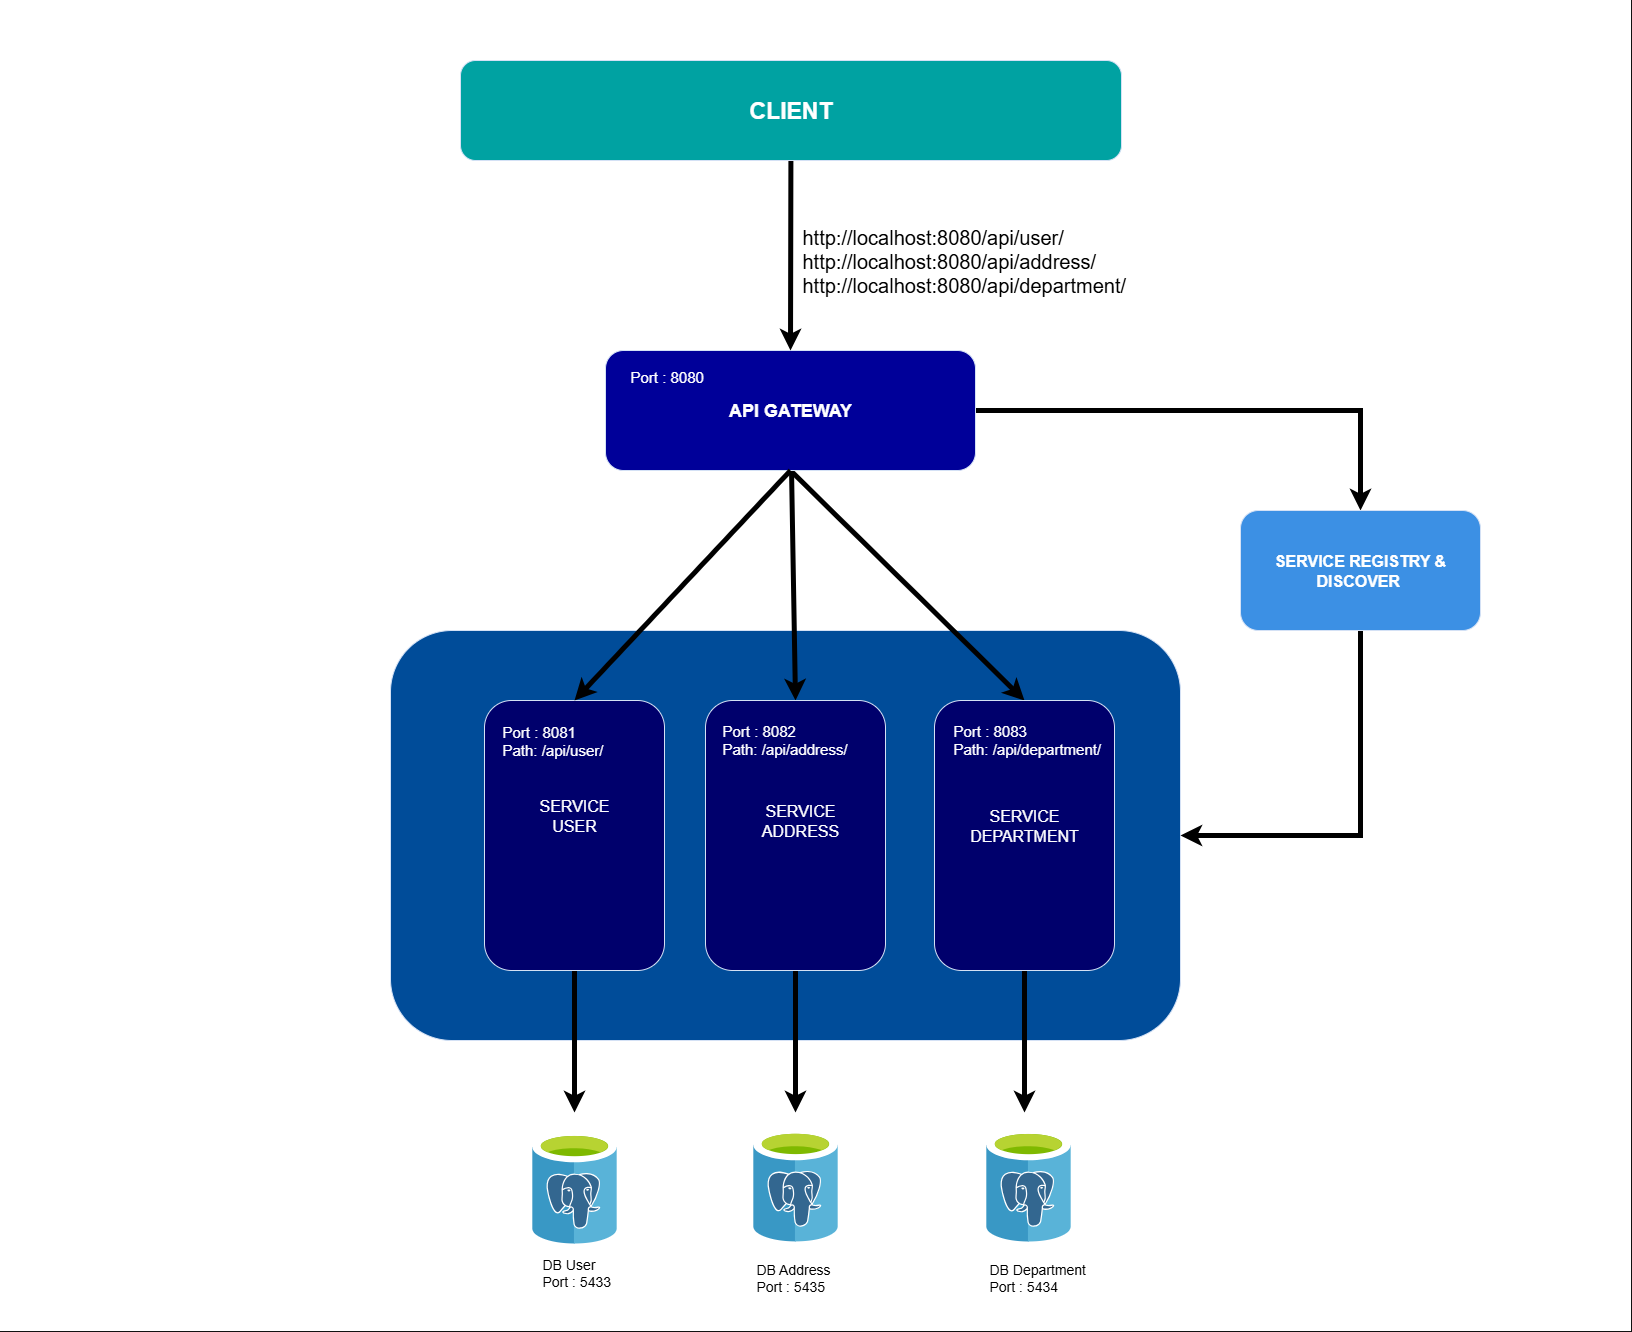

The diagram above was exported from draw.io. Its source (the exported page's mxGraphModel, read from the mxfile embedded in the PNG):
<mxGraphModel dx="8543" dy="2513" grid="1" gridSize="10" guides="1" tooltips="1" connect="1" arrows="1" fold="1" page="1" pageScale="1" pageWidth="850" pageHeight="1100" math="0" shadow="0">
  <root>
    <mxCell id="0" />
    <mxCell id="1" parent="0" />
    <mxCell id="2" value="" style="rounded=0;whiteSpace=wrap;html=1;fillColor=light-dark(#FFFFFF,#FFFFFF);fontFamily=Helvetica;" vertex="1" parent="1">
      <mxGeometry x="-5200" y="-490" width="1630" height="1330" as="geometry" />
    </mxCell>
    <mxCell id="3" value="" style="rounded=1;whiteSpace=wrap;html=1;fillColor=light-dark(#FFFFFF,#004C99);strokeColor=light-dark(#000000,#D4E1F5);fontFamily=Helvetica;gradientColor=none;" vertex="1" parent="1">
      <mxGeometry x="-4810" y="140" width="790" height="410" as="geometry" />
    </mxCell>
    <mxCell id="4" style="edgeStyle=orthogonalEdgeStyle;rounded=0;orthogonalLoop=1;jettySize=auto;html=1;entryX=0.5;entryY=0;entryDx=0;entryDy=0;strokeWidth=5;strokeColor=light-dark(#000000,#000000);fontFamily=Helvetica;" edge="1" source="7" target="13" parent="1">
      <mxGeometry relative="1" as="geometry" />
    </mxCell>
    <mxCell id="5" style="rounded=0;orthogonalLoop=1;jettySize=auto;html=1;entryX=0.5;entryY=0;entryDx=0;entryDy=0;strokeWidth=5;strokeColor=light-dark(#000000,#000000);fontFamily=Helvetica;" edge="1" source="7" target="17" parent="1">
      <mxGeometry relative="1" as="geometry" />
    </mxCell>
    <mxCell id="6" style="rounded=0;orthogonalLoop=1;jettySize=auto;html=1;entryX=0.5;entryY=0;entryDx=0;entryDy=0;exitX=0.5;exitY=1;exitDx=0;exitDy=0;strokeWidth=5;strokeColor=light-dark(#000000,#000000);fontFamily=Helvetica;" edge="1" source="7" target="19" parent="1">
      <mxGeometry relative="1" as="geometry" />
    </mxCell>
    <mxCell id="7" value="&lt;font style=&quot;font-size: 18px; color: light-dark(rgb(0, 0, 0), rgb(255, 255, 255));&quot;&gt;&lt;b&gt;API GATEWAY&lt;/b&gt;&lt;/font&gt;" style="rounded=1;whiteSpace=wrap;html=1;fillColor=light-dark(#1BA1E2,#000099);strokeColor=light-dark(#006EAF,#D4E1F5);fontColor=#ffffff;fillStyle=auto;fontFamily=Helvetica;" vertex="1" parent="1">
      <mxGeometry x="-4595" y="-140" width="370" height="120" as="geometry" />
    </mxCell>
    <mxCell id="8" value="" style="image;sketch=0;aspect=fixed;html=1;points=[];align=center;fontSize=12;image=img/lib/mscae/Azure_Database_for_PostgreSQL_servers.svg;fontFamily=Helvetica;" vertex="1" parent="1">
      <mxGeometry x="-4668.49" y="641.18" width="84.98" height="111.82" as="geometry" />
    </mxCell>
    <mxCell id="9" value="&lt;font style=&quot;font-size: 14px;&quot;&gt;&lt;font style=&quot;color: light-dark(rgb(0, 0, 0), rgb(0, 0, 0));&quot;&gt;DB&amp;nbsp;&lt;/font&gt;&lt;span style=&quot;color: light-dark(rgb(0, 0, 0), rgb(0, 0, 0)); background-color: transparent;&quot;&gt;User&lt;/span&gt;&lt;/font&gt;&lt;div&gt;&lt;font style=&quot;color: light-dark(rgb(0, 0, 0), rgb(0, 0, 0));&quot;&gt;&lt;font style=&quot;color: light-dark(rgb(0, 0, 0), rgb(0, 0, 0)); font-size: 14px;&quot;&gt;&lt;span style=&quot;white-space-collapse: preserve;&quot;&gt;Port : &lt;/span&gt;&lt;span style=&quot;white-space-collapse: preserve;&quot;&gt;5433&lt;/span&gt;&lt;br&gt;&lt;/font&gt;&lt;/font&gt;&lt;/div&gt;" style="text;html=1;align=left;verticalAlign=middle;whiteSpace=wrap;rounded=0;fontFamily=Helvetica;" vertex="1" parent="1">
      <mxGeometry x="-4660" y="752" width="93.51" height="59" as="geometry" />
    </mxCell>
    <mxCell id="10" style="edgeStyle=orthogonalEdgeStyle;rounded=0;orthogonalLoop=1;jettySize=auto;html=1;entryX=0.5;entryY=0;entryDx=0;entryDy=0;strokeWidth=5;strokeColor=light-dark(#000000,#000000);fontFamily=Helvetica;" edge="1" source="11" parent="1">
      <mxGeometry relative="1" as="geometry">
        <mxPoint x="-4626" y="622" as="targetPoint" />
      </mxGeometry>
    </mxCell>
    <mxCell id="11" value="" style="rounded=1;whiteSpace=wrap;html=1;fillColor=light-dark(#FFFFFF,#00006C);fontFamily=Helvetica;strokeColor=light-dark(#000000,#D4E1F5);" vertex="1" parent="1">
      <mxGeometry x="-4716" y="210" width="180" height="270" as="geometry" />
    </mxCell>
    <mxCell id="12" style="edgeStyle=orthogonalEdgeStyle;rounded=0;orthogonalLoop=1;jettySize=auto;html=1;entryX=1;entryY=0.5;entryDx=0;entryDy=0;strokeWidth=5;exitX=0.5;exitY=1;exitDx=0;exitDy=0;strokeColor=light-dark(#000000,#000000);fontFamily=Helvetica;" edge="1" source="13" target="3" parent="1">
      <mxGeometry relative="1" as="geometry">
        <mxPoint x="-3780" y="325" as="targetPoint" />
        <Array as="points">
          <mxPoint x="-3840" y="345" />
        </Array>
      </mxGeometry>
    </mxCell>
    <mxCell id="13" value="&lt;font style=&quot;font-size: 16px; color: light-dark(rgb(0, 0, 0), rgb(255, 255, 255));&quot;&gt;&lt;b&gt;SERVICE REGISTRY &amp;amp; DISCOVER&amp;nbsp;&lt;/b&gt;&lt;/font&gt;" style="rounded=1;whiteSpace=wrap;html=1;fillColor=light-dark(#000000,#3C90E4);fontColor=#ffffff;strokeColor=light-dark(#2D7600,#D4E1F5);fontFamily=Helvetica;" vertex="1" parent="1">
      <mxGeometry x="-3960" y="20" width="240" height="120" as="geometry" />
    </mxCell>
    <mxCell id="14" value="" style="endArrow=classic;html=1;rounded=0;exitX=0.5;exitY=1;exitDx=0;exitDy=0;entryX=0.5;entryY=0;entryDx=0;entryDy=0;strokeWidth=5;strokeColor=light-dark(#000000,#000000);fontFamily=Helvetica;" edge="1" source="7" target="11" parent="1">
      <mxGeometry width="50" height="50" relative="1" as="geometry">
        <mxPoint x="-4500" y="290" as="sourcePoint" />
        <mxPoint x="-4450" y="240" as="targetPoint" />
      </mxGeometry>
    </mxCell>
    <mxCell id="15" value="&lt;font style=&quot;font-size: 16px;&quot;&gt;SERVICE USER&lt;/font&gt;" style="text;html=1;align=center;verticalAlign=middle;whiteSpace=wrap;rounded=0;fontFamily=Helvetica;" vertex="1" parent="1">
      <mxGeometry x="-4676" y="310" width="100" height="30" as="geometry" />
    </mxCell>
    <mxCell id="16" style="edgeStyle=orthogonalEdgeStyle;rounded=0;orthogonalLoop=1;jettySize=auto;html=1;entryX=0.5;entryY=0;entryDx=0;entryDy=0;strokeWidth=5;strokeColor=light-dark(#000000,#000000);endSize=6;fontFamily=Helvetica;" edge="1" source="17" parent="1">
      <mxGeometry relative="1" as="geometry">
        <mxPoint x="-4405" y="622" as="targetPoint" />
      </mxGeometry>
    </mxCell>
    <mxCell id="17" value="" style="rounded=1;whiteSpace=wrap;html=1;fillColor=light-dark(#FFFFFF,#00006C);fontFamily=Helvetica;strokeColor=light-dark(#000000,#D4E1F5);" vertex="1" parent="1">
      <mxGeometry x="-4495" y="210" width="180" height="270" as="geometry" />
    </mxCell>
    <mxCell id="18" style="edgeStyle=orthogonalEdgeStyle;rounded=0;orthogonalLoop=1;jettySize=auto;html=1;entryX=0.5;entryY=0;entryDx=0;entryDy=0;strokeWidth=5;strokeColor=light-dark(#000000,#010101);fontFamily=Helvetica;" edge="1" source="19" parent="1">
      <mxGeometry relative="1" as="geometry">
        <mxPoint x="-4176" y="622" as="targetPoint" />
      </mxGeometry>
    </mxCell>
    <mxCell id="19" value="" style="rounded=1;whiteSpace=wrap;html=1;fillColor=light-dark(#FFFFFF,#00006C);fontFamily=Helvetica;strokeColor=light-dark(#000000,#D4E1F5);" vertex="1" parent="1">
      <mxGeometry x="-4266" y="210" width="180" height="270" as="geometry" />
    </mxCell>
    <mxCell id="20" value="&lt;font style=&quot;font-size: 16px;&quot;&gt;SERVICE ADDRESS&lt;/font&gt;" style="text;html=1;align=center;verticalAlign=middle;whiteSpace=wrap;rounded=0;fontFamily=Helvetica;" vertex="1" parent="1">
      <mxGeometry x="-4449.99" y="315" width="100" height="30" as="geometry" />
    </mxCell>
    <mxCell id="21" style="rounded=0;orthogonalLoop=1;jettySize=auto;html=1;entryX=0.5;entryY=0;entryDx=0;entryDy=0;strokeWidth=5;strokeColor=light-dark(#000000,#000000);fontFamily=Helvetica;" edge="1" source="22" target="7" parent="1">
      <mxGeometry relative="1" as="geometry" />
    </mxCell>
    <mxCell id="22" value="&lt;font style=&quot;font-size: 23px;&quot;&gt;&lt;b style=&quot;&quot;&gt;CLIENT&lt;/b&gt;&lt;/font&gt;" style="rounded=1;whiteSpace=wrap;html=1;fillColor=light-dark(#FFFFFF,#00A2A2);strokeColor=light-dark(#000000,#D4E1F5);fontFamily=Helvetica;" vertex="1" parent="1">
      <mxGeometry x="-4740" y="-430" width="661" height="100" as="geometry" />
    </mxCell>
    <mxCell id="23" value="" style="image;sketch=0;aspect=fixed;html=1;points=[];align=center;fontSize=12;image=img/lib/mscae/Azure_Database_for_PostgreSQL_servers.svg;fontFamily=Helvetica;" vertex="1" parent="1">
      <mxGeometry x="-4447.49" y="639.0899999999999" width="84.98" height="111.82" as="geometry" />
    </mxCell>
    <mxCell id="24" value="" style="image;sketch=0;aspect=fixed;html=1;points=[];align=center;fontSize=12;image=img/lib/mscae/Azure_Database_for_PostgreSQL_servers.svg;fontFamily=Helvetica;" vertex="1" parent="1">
      <mxGeometry x="-4214.49" y="639.18" width="84.98" height="111.82" as="geometry" />
    </mxCell>
    <mxCell id="25" value="&lt;font style=&quot;color: light-dark(rgb(0, 0, 0), rgb(0, 0, 0)); font-size: 20px;&quot;&gt;&lt;span style=&quot;white-space-collapse: preserve;&quot;&gt;&lt;font style=&quot;&quot;&gt;http://localhost:8080/api/user/&lt;/font&gt;&lt;/span&gt;&lt;/font&gt;&lt;div&gt;&lt;font style=&quot;color: light-dark(rgb(0, 0, 0), rgb(0, 0, 0)); font-size: 20px;&quot;&gt;&lt;span style=&quot;white-space-collapse: preserve;&quot;&gt;http://localhost:8080/api/address/&lt;/span&gt;&lt;span style=&quot;white-space-collapse: preserve;&quot;&gt;&lt;font style=&quot;&quot;&gt;&lt;br&gt;&lt;/font&gt;&lt;/span&gt;&lt;font style=&quot;&quot;&gt;&lt;span style=&quot;white-space-collapse: preserve;&quot;&gt;http://localhost:8080/api/department/&lt;/span&gt;&lt;/font&gt;&lt;/font&gt;&lt;/div&gt;" style="text;html=1;align=left;verticalAlign=middle;whiteSpace=wrap;rounded=0;fontFamily=Helvetica;" vertex="1" parent="1">
      <mxGeometry x="-4400" y="-290" width="352" height="120" as="geometry" />
    </mxCell>
    <mxCell id="26" value="&lt;span style=&quot;white-space-collapse: preserve;&quot;&gt;&lt;font style=&quot;color: light-dark(rgb(0, 0, 0), rgb(255, 255, 255)); font-size: 15px;&quot;&gt;Port : 8081&lt;br&gt;Path: /api/user/&lt;/font&gt;&lt;/span&gt;" style="text;html=1;align=left;verticalAlign=middle;whiteSpace=wrap;rounded=0;fontFamily=Helvetica;" vertex="1" parent="1">
      <mxGeometry x="-4700" y="215" width="153.5" height="70" as="geometry" />
    </mxCell>
    <mxCell id="27" value="&lt;span style=&quot;white-space-collapse: preserve;&quot;&gt;&lt;font style=&quot;color: light-dark(rgb(0, 0, 0), rgb(255, 255, 255)); font-size: 15px;&quot;&gt;Port : 8082&lt;br&gt;Path: /api/address/&lt;/font&gt;&lt;/span&gt;" style="text;html=1;align=left;verticalAlign=middle;whiteSpace=wrap;rounded=0;fontFamily=Helvetica;" vertex="1" parent="1">
      <mxGeometry x="-4480.37" y="214" width="166.75" height="70" as="geometry" />
    </mxCell>
    <mxCell id="28" value="&lt;span style=&quot;white-space-collapse: preserve;&quot;&gt;&lt;font style=&quot;color: light-dark(rgb(0, 0, 0), rgb(255, 255, 255)); font-size: 15px;&quot;&gt;Port : 8083&lt;br&gt;Path: /api/department/&lt;/font&gt;&lt;/span&gt;" style="text;html=1;align=left;verticalAlign=middle;whiteSpace=wrap;rounded=0;fontFamily=Helvetica;" vertex="1" parent="1">
      <mxGeometry x="-4249.5" y="214" width="153.5" height="70" as="geometry" />
    </mxCell>
    <mxCell id="29" value="&lt;font style=&quot;font-size: 14px;&quot;&gt;&lt;font style=&quot;color: light-dark(rgb(0, 0, 0), rgb(0, 0, 0));&quot;&gt;DB&amp;nbsp;&lt;/font&gt;&lt;span style=&quot;color: light-dark(rgb(0, 0, 0), rgb(0, 0, 0)); background-color: transparent;&quot;&gt;Department&lt;/span&gt;&lt;/font&gt;&lt;div&gt;&lt;font style=&quot;color: light-dark(rgb(0, 0, 0), rgb(0, 0, 0));&quot;&gt;&lt;font style=&quot;color: light-dark(rgb(0, 0, 0), rgb(0, 0, 0)); font-size: 14px;&quot;&gt;&lt;font style=&quot;&quot;&gt;&lt;span style=&quot;white-space-collapse: preserve;&quot;&gt;Port : &lt;/span&gt;&lt;/font&gt;&lt;font style=&quot;&quot;&gt;&lt;span style=&quot;white-space-collapse: preserve;&quot;&gt;5434&lt;/span&gt;&lt;/font&gt;&lt;br&gt;&lt;/font&gt;&lt;/font&gt;&lt;/div&gt;" style="text;html=1;align=left;verticalAlign=middle;whiteSpace=wrap;rounded=0;fontFamily=Helvetica;" vertex="1" parent="1">
      <mxGeometry x="-4213.49" y="757" width="145" height="59" as="geometry" />
    </mxCell>
    <mxCell id="30" value="&lt;font style=&quot;font-size: 14px;&quot;&gt;&lt;font style=&quot;color: light-dark(rgb(0, 0, 0), rgb(0, 0, 0));&quot;&gt;DB&amp;nbsp;&lt;/font&gt;&lt;span style=&quot;color: light-dark(rgb(0, 0, 0), rgb(0, 0, 0)); background-color: transparent;&quot;&gt;Address&lt;/span&gt;&lt;/font&gt;&lt;div&gt;&lt;font style=&quot;color: light-dark(rgb(0, 0, 0), rgb(0, 0, 0));&quot;&gt;&lt;font style=&quot;color: light-dark(rgb(0, 0, 0), rgb(0, 0, 0)); font-size: 14px;&quot;&gt;&lt;font style=&quot;&quot;&gt;&lt;span style=&quot;white-space-collapse: preserve;&quot;&gt;Port : &lt;/span&gt;&lt;/font&gt;&lt;font style=&quot;&quot;&gt;&lt;span style=&quot;white-space-collapse: preserve;&quot;&gt;5435&lt;/span&gt;&lt;/font&gt;&lt;br&gt;&lt;/font&gt;&lt;/font&gt;&lt;/div&gt;" style="text;html=1;align=left;verticalAlign=middle;whiteSpace=wrap;rounded=0;fontFamily=Helvetica;" vertex="1" parent="1">
      <mxGeometry x="-4446.49" y="757" width="104.99" height="59" as="geometry" />
    </mxCell>
    <mxCell id="31" value="&lt;span style=&quot;white-space-collapse: preserve;&quot;&gt;&lt;font style=&quot;color: light-dark(rgb(0, 0, 0), rgb(255, 255, 255)); font-size: 15px;&quot;&gt;Port : 8080&lt;/font&gt;&lt;/span&gt;" style="text;html=1;align=left;verticalAlign=middle;whiteSpace=wrap;rounded=0;fontFamily=Helvetica;" vertex="1" parent="1">
      <mxGeometry x="-4572.49" y="-139" width="96.49" height="50" as="geometry" />
    </mxCell>
    <mxCell id="32" value="&lt;font style=&quot;font-size: 16px;&quot;&gt;SERVICE DEPARTMENT&lt;/font&gt;" style="text;html=1;align=center;verticalAlign=middle;whiteSpace=wrap;rounded=0;fontFamily=Helvetica;" vertex="1" parent="1">
      <mxGeometry x="-4226" y="320" width="100" height="30" as="geometry" />
    </mxCell>
  </root>
</mxGraphModel>